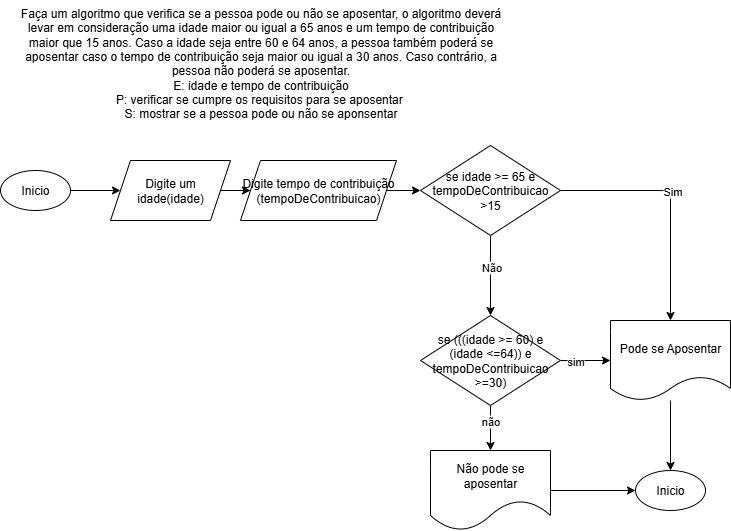

The diagram above was exported from draw.io. Its source (the exported page's mxGraphModel, read from the mxfile embedded in the PNG):
<mxGraphModel dx="1106" dy="571" grid="1" gridSize="10" guides="1" tooltips="1" connect="1" arrows="1" fold="1" page="1" pageScale="1" pageWidth="827" pageHeight="1169" math="0" shadow="0">
  <root>
    <mxCell id="0" />
    <mxCell id="1" parent="0" />
    <mxCell id="hJbG1FpUrg89WQtDg9Xn-4" value="" style="edgeStyle=orthogonalEdgeStyle;rounded=0;orthogonalLoop=1;jettySize=auto;html=1;" parent="1" source="hJbG1FpUrg89WQtDg9Xn-1" target="rHm3EVWgjTvUNEK-C-YR-1" edge="1">
      <mxGeometry relative="1" as="geometry">
        <mxPoint x="170" y="200" as="targetPoint" />
        <Array as="points" />
      </mxGeometry>
    </mxCell>
    <mxCell id="hJbG1FpUrg89WQtDg9Xn-1" value="Inicio" style="ellipse;whiteSpace=wrap;html=1;" parent="1" vertex="1">
      <mxGeometry x="40" y="180" width="70" height="40" as="geometry" />
    </mxCell>
    <mxCell id="hJbG1FpUrg89WQtDg9Xn-2" value="Faça um algoritmo que verifica se a pessoa pode ou não se aposentar, o algoritmo deverá &lt;br&gt;levar em consideração uma idade maior ou igual a 65 anos e um tempo de contribuição &lt;br&gt;maior que 15 anos. Caso a idade seja entre 60 e 64 anos, a pessoa também poderá se &lt;br&gt;aposentar caso o tempo de contribuição seja maior ou igual a 30 anos. Caso contrário, a &lt;br&gt;pessoa não poderá se aposentar.&lt;div&gt;E: idade e tempo de contribuição&lt;br&gt;P: verificar se cumpre os requisitos para se aposentar&amp;nbsp;&lt;br&gt;S: mostrar se a pessoa pode ou não se aponsentar&lt;br&gt;&lt;br&gt;&lt;/div&gt;" style="text;html=1;align=center;verticalAlign=middle;resizable=0;points=[];autosize=1;strokeColor=none;fillColor=none;" parent="1" vertex="1">
      <mxGeometry x="50" y="10" width="500" height="140" as="geometry" />
    </mxCell>
    <mxCell id="rHm3EVWgjTvUNEK-C-YR-24" value="" style="edgeStyle=orthogonalEdgeStyle;rounded=0;orthogonalLoop=1;jettySize=auto;html=1;" edge="1" parent="1" source="rHm3EVWgjTvUNEK-C-YR-1" target="rHm3EVWgjTvUNEK-C-YR-23">
      <mxGeometry relative="1" as="geometry" />
    </mxCell>
    <mxCell id="rHm3EVWgjTvUNEK-C-YR-1" value="Digite um idade(idade)" style="shape=parallelogram;perimeter=parallelogramPerimeter;whiteSpace=wrap;html=1;fixedSize=1;" vertex="1" parent="1">
      <mxGeometry x="150" y="170" width="120" height="60" as="geometry" />
    </mxCell>
    <mxCell id="rHm3EVWgjTvUNEK-C-YR-26" value="" style="edgeStyle=orthogonalEdgeStyle;rounded=0;orthogonalLoop=1;jettySize=auto;html=1;" edge="1" parent="1" source="rHm3EVWgjTvUNEK-C-YR-23" target="rHm3EVWgjTvUNEK-C-YR-25">
      <mxGeometry relative="1" as="geometry" />
    </mxCell>
    <mxCell id="rHm3EVWgjTvUNEK-C-YR-23" value="Digite tempo de contribuição (tempoDeContribuicao)" style="shape=parallelogram;perimeter=parallelogramPerimeter;whiteSpace=wrap;html=1;fixedSize=1;" vertex="1" parent="1">
      <mxGeometry x="280" y="170" width="156" height="60" as="geometry" />
    </mxCell>
    <mxCell id="rHm3EVWgjTvUNEK-C-YR-28" value="" style="edgeStyle=orthogonalEdgeStyle;rounded=0;orthogonalLoop=1;jettySize=auto;html=1;" edge="1" parent="1" source="rHm3EVWgjTvUNEK-C-YR-25" target="rHm3EVWgjTvUNEK-C-YR-27">
      <mxGeometry relative="1" as="geometry" />
    </mxCell>
    <mxCell id="rHm3EVWgjTvUNEK-C-YR-29" value="Sim" style="edgeLabel;html=1;align=center;verticalAlign=middle;resizable=0;points=[];" vertex="1" connectable="0" parent="rHm3EVWgjTvUNEK-C-YR-28">
      <mxGeometry x="-0.08" y="1" relative="1" as="geometry">
        <mxPoint as="offset" />
      </mxGeometry>
    </mxCell>
    <mxCell id="rHm3EVWgjTvUNEK-C-YR-31" value="" style="edgeStyle=orthogonalEdgeStyle;rounded=0;orthogonalLoop=1;jettySize=auto;html=1;" edge="1" parent="1" source="rHm3EVWgjTvUNEK-C-YR-25" target="rHm3EVWgjTvUNEK-C-YR-30">
      <mxGeometry relative="1" as="geometry" />
    </mxCell>
    <mxCell id="rHm3EVWgjTvUNEK-C-YR-32" value="Não" style="edgeLabel;html=1;align=center;verticalAlign=middle;resizable=0;points=[];" vertex="1" connectable="0" parent="rHm3EVWgjTvUNEK-C-YR-31">
      <mxGeometry x="-0.225" y="3" relative="1" as="geometry">
        <mxPoint x="-3" as="offset" />
      </mxGeometry>
    </mxCell>
    <mxCell id="rHm3EVWgjTvUNEK-C-YR-25" value="se idade &amp;gt;= 65 e tempoDeContribuicao &amp;gt;15" style="rhombus;whiteSpace=wrap;html=1;" vertex="1" parent="1">
      <mxGeometry x="460" y="155" width="140" height="90" as="geometry" />
    </mxCell>
    <mxCell id="rHm3EVWgjTvUNEK-C-YR-40" style="edgeStyle=orthogonalEdgeStyle;rounded=0;orthogonalLoop=1;jettySize=auto;html=1;entryX=0.5;entryY=0;entryDx=0;entryDy=0;" edge="1" parent="1" source="rHm3EVWgjTvUNEK-C-YR-27" target="rHm3EVWgjTvUNEK-C-YR-38">
      <mxGeometry relative="1" as="geometry" />
    </mxCell>
    <mxCell id="rHm3EVWgjTvUNEK-C-YR-27" value="Pode se Aposentar" style="shape=document;whiteSpace=wrap;html=1;boundedLbl=1;" vertex="1" parent="1">
      <mxGeometry x="650" y="330" width="120" height="80" as="geometry" />
    </mxCell>
    <mxCell id="rHm3EVWgjTvUNEK-C-YR-33" style="edgeStyle=orthogonalEdgeStyle;rounded=0;orthogonalLoop=1;jettySize=auto;html=1;" edge="1" parent="1" source="rHm3EVWgjTvUNEK-C-YR-30" target="rHm3EVWgjTvUNEK-C-YR-27">
      <mxGeometry relative="1" as="geometry" />
    </mxCell>
    <mxCell id="rHm3EVWgjTvUNEK-C-YR-34" value="sim" style="edgeLabel;html=1;align=center;verticalAlign=middle;resizable=0;points=[];" vertex="1" connectable="0" parent="rHm3EVWgjTvUNEK-C-YR-33">
      <mxGeometry x="-0.4417" relative="1" as="geometry">
        <mxPoint as="offset" />
      </mxGeometry>
    </mxCell>
    <mxCell id="rHm3EVWgjTvUNEK-C-YR-36" value="" style="edgeStyle=orthogonalEdgeStyle;rounded=0;orthogonalLoop=1;jettySize=auto;html=1;" edge="1" parent="1" source="rHm3EVWgjTvUNEK-C-YR-30" target="rHm3EVWgjTvUNEK-C-YR-35">
      <mxGeometry relative="1" as="geometry" />
    </mxCell>
    <mxCell id="rHm3EVWgjTvUNEK-C-YR-37" value="não" style="edgeLabel;html=1;align=center;verticalAlign=middle;resizable=0;points=[];" vertex="1" connectable="0" parent="rHm3EVWgjTvUNEK-C-YR-36">
      <mxGeometry x="-0.3412" y="-1" relative="1" as="geometry">
        <mxPoint as="offset" />
      </mxGeometry>
    </mxCell>
    <mxCell id="rHm3EVWgjTvUNEK-C-YR-30" value="se (((idade &amp;gt;= 60) e (idade &amp;lt;=64)) e tempoDeContribuicao &amp;gt;=30)" style="rhombus;whiteSpace=wrap;html=1;" vertex="1" parent="1">
      <mxGeometry x="460" y="325" width="140" height="90" as="geometry" />
    </mxCell>
    <mxCell id="rHm3EVWgjTvUNEK-C-YR-39" style="edgeStyle=orthogonalEdgeStyle;rounded=0;orthogonalLoop=1;jettySize=auto;html=1;entryX=0;entryY=0.5;entryDx=0;entryDy=0;" edge="1" parent="1" source="rHm3EVWgjTvUNEK-C-YR-35" target="rHm3EVWgjTvUNEK-C-YR-38">
      <mxGeometry relative="1" as="geometry" />
    </mxCell>
    <mxCell id="rHm3EVWgjTvUNEK-C-YR-35" value="Não pode se aposentar" style="shape=document;whiteSpace=wrap;html=1;boundedLbl=1;size=0.375;" vertex="1" parent="1">
      <mxGeometry x="470" y="460" width="120" height="80" as="geometry" />
    </mxCell>
    <mxCell id="rHm3EVWgjTvUNEK-C-YR-38" value="Inicio" style="ellipse;whiteSpace=wrap;html=1;" vertex="1" parent="1">
      <mxGeometry x="675" y="480" width="70" height="40" as="geometry" />
    </mxCell>
  </root>
</mxGraphModel>